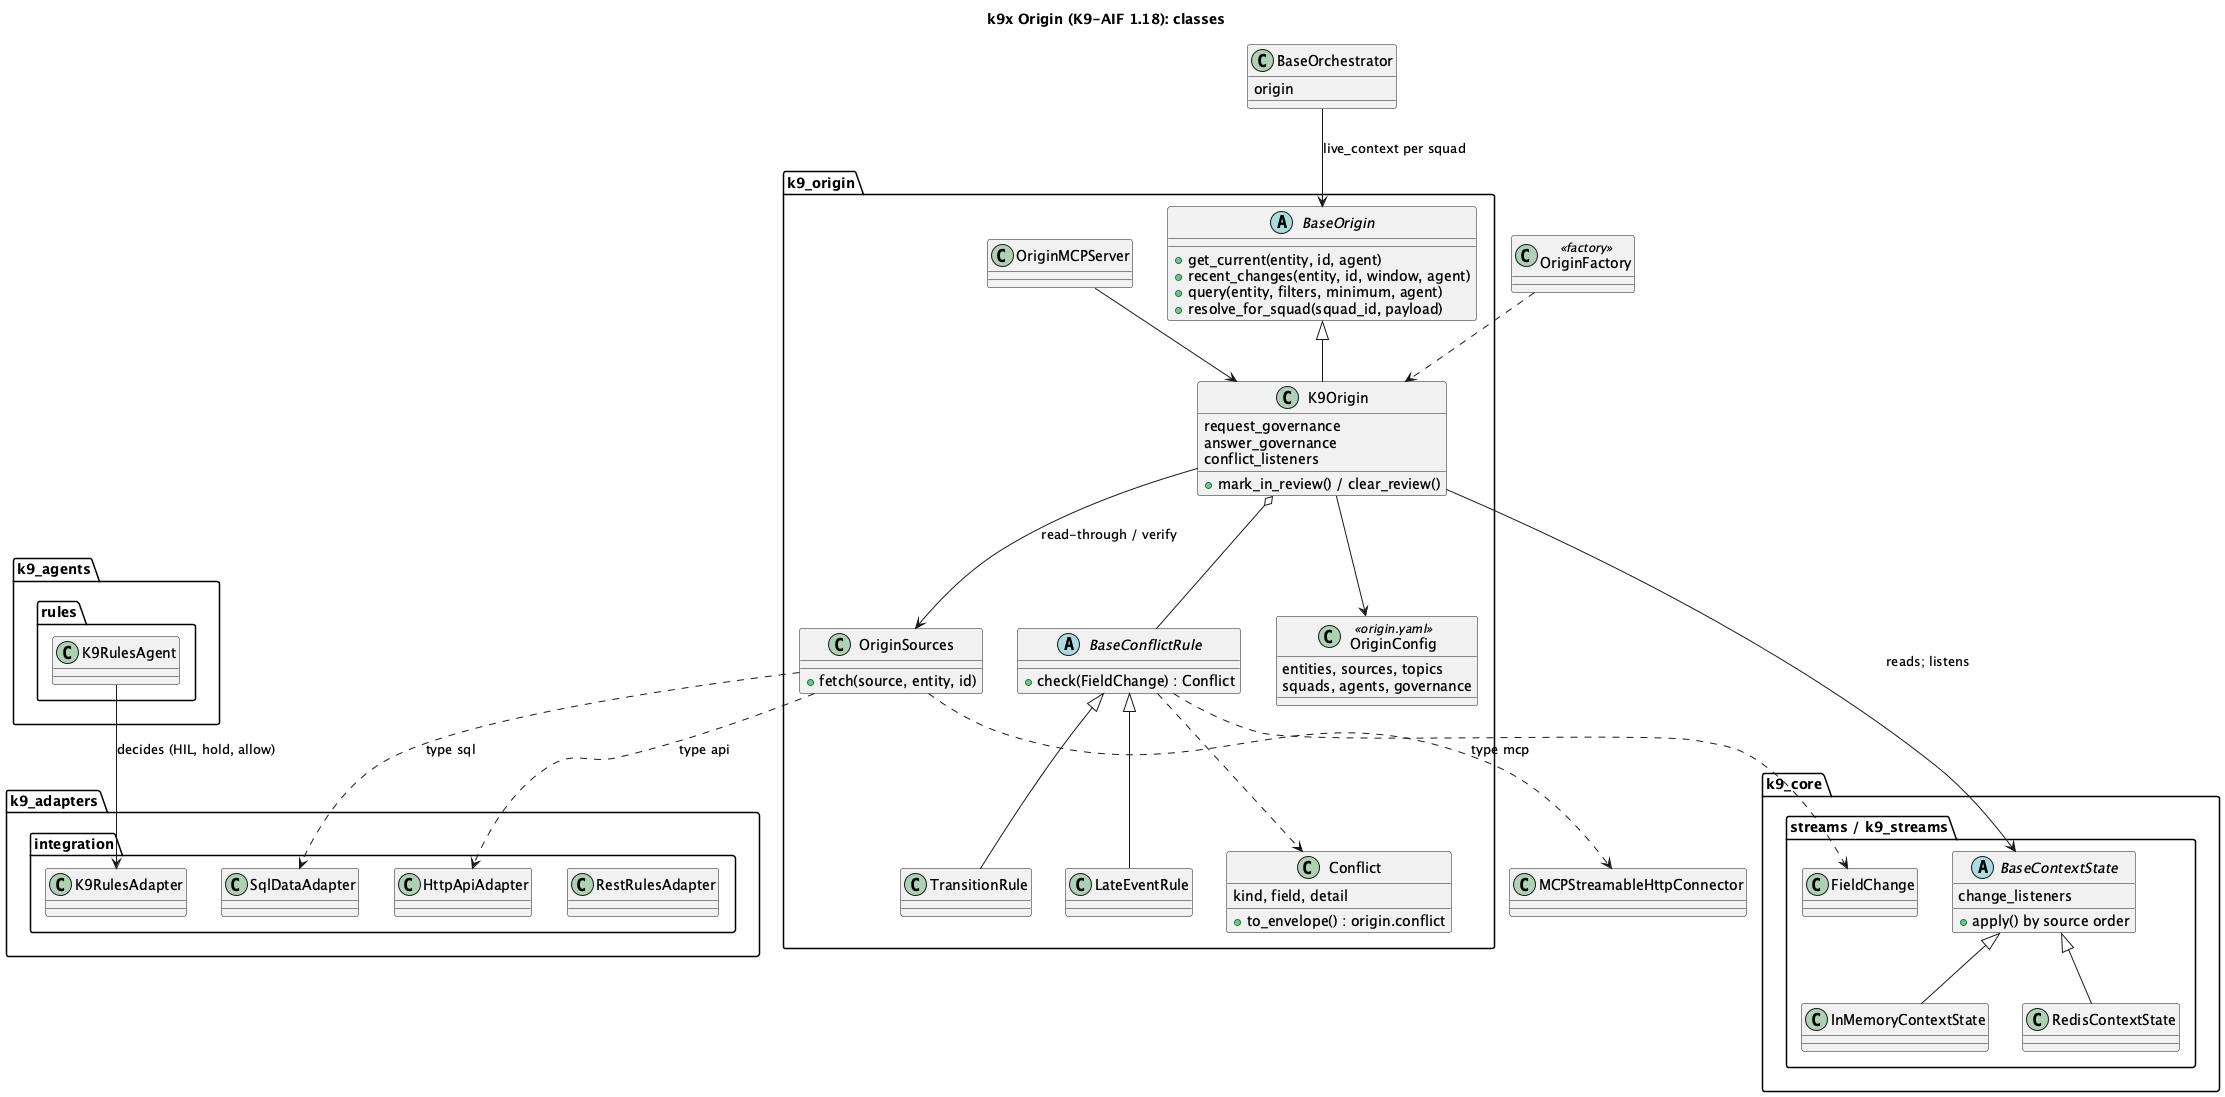

The diagram above was rendered by PlantUML. Its source (embedded in the PNG):
@startuml k9x_origin_class
title k9x Origin (K9-AIF 1.18): classes

package "k9_origin" {
  abstract class BaseOrigin {
    +get_current(entity, id, agent)
    +recent_changes(entity, id, window, agent)
    +query(entity, filters, minimum, agent)
    +resolve_for_squad(squad_id, payload)
  }
  class K9Origin {
    request_governance
    answer_governance
    conflict_listeners
    +mark_in_review() / clear_review()
  }
  class OriginConfig <<origin.yaml>> {
    entities, sources, topics
    squads, agents, governance
  }
  class OriginSources {
    +fetch(source, entity, id)
  }
  abstract class BaseConflictRule {
    +check(FieldChange) : Conflict
  }
  class TransitionRule
  class LateEventRule
  class Conflict {
    kind, field, detail
    +to_envelope() : origin.conflict
  }
  class OriginMCPServer
}

package "k9_core.streams / k9_streams" {
  abstract class BaseContextState {
    change_listeners
    +apply() by source order
  }
  class InMemoryContextState
  class RedisContextState
  class FieldChange
}

package "k9_adapters.integration" {
  class HttpApiAdapter
  class SqlDataAdapter
  class K9RulesAdapter
  class RestRulesAdapter
}

package "k9_agents.rules" {
  class K9RulesAgent
}

class OriginFactory <<factory>>
class BaseOrchestrator {
  origin
}
class "MCPStreamableHttpConnector" as MCPC

BaseOrigin <|-- K9Origin
BaseConflictRule <|-- TransitionRule
BaseConflictRule <|-- LateEventRule
BaseContextState <|-- InMemoryContextState
BaseContextState <|-- RedisContextState
K9Origin --> BaseContextState : reads; listens
K9Origin --> OriginConfig
K9Origin --> OriginSources : read-through / verify
K9Origin o-- BaseConflictRule
BaseConflictRule ..> FieldChange
BaseConflictRule ..> Conflict
OriginSources ..> MCPC : type mcp
OriginSources ..> HttpApiAdapter : type api
OriginSources ..> SqlDataAdapter : type sql
OriginMCPServer --> K9Origin
OriginFactory ..> K9Origin
BaseOrchestrator --> BaseOrigin : live_context per squad
K9RulesAgent --> K9RulesAdapter : decides (HIL, hold, allow)
@enduml